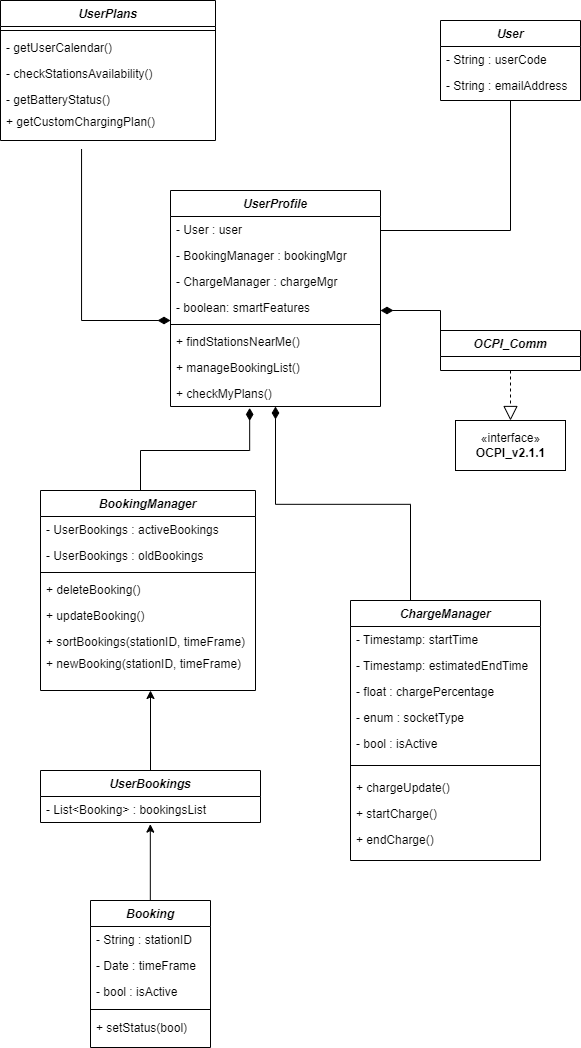

The diagram above was exported from draw.io. Its source (the exported page's mxGraphModel, read from the mxfile embedded in the PNG):
<mxGraphModel dx="2324" dy="1038" grid="1" gridSize="10" guides="1" tooltips="1" connect="1" arrows="1" fold="1" page="1" pageScale="1" pageWidth="827" pageHeight="1169" math="0" shadow="0">
  <root>
    <mxCell id="WIyWlLk6GJQsqaUBKTNV-0" />
    <mxCell id="WIyWlLk6GJQsqaUBKTNV-1" parent="WIyWlLk6GJQsqaUBKTNV-0" />
    <mxCell id="zkfFHV4jXpPFQw0GAbJ--0" value="User" style="swimlane;fontStyle=3;align=center;verticalAlign=top;childLayout=stackLayout;horizontal=1;startSize=26;horizontalStack=0;resizeParent=1;resizeLast=0;collapsible=1;marginBottom=0;rounded=0;shadow=0;strokeWidth=1;" parent="WIyWlLk6GJQsqaUBKTNV-1" vertex="1">
      <mxGeometry x="560" y="40" width="140" height="80" as="geometry">
        <mxRectangle x="230" y="140" width="160" height="26" as="alternateBounds" />
      </mxGeometry>
    </mxCell>
    <mxCell id="zkfFHV4jXpPFQw0GAbJ--1" value="- String : userCode" style="text;align=left;verticalAlign=top;spacingLeft=4;spacingRight=4;overflow=hidden;rotatable=0;points=[[0,0.5],[1,0.5]];portConstraint=eastwest;" parent="zkfFHV4jXpPFQw0GAbJ--0" vertex="1">
      <mxGeometry y="26" width="140" height="26" as="geometry" />
    </mxCell>
    <mxCell id="zkfFHV4jXpPFQw0GAbJ--3" value="- String : emailAddress" style="text;align=left;verticalAlign=top;spacingLeft=4;spacingRight=4;overflow=hidden;rotatable=0;points=[[0,0.5],[1,0.5]];portConstraint=eastwest;rounded=0;shadow=0;html=0;" parent="zkfFHV4jXpPFQw0GAbJ--0" vertex="1">
      <mxGeometry y="52" width="140" height="26" as="geometry" />
    </mxCell>
    <mxCell id="EHm6cVgXbDm-5ar4op55-85" style="edgeStyle=orthogonalEdgeStyle;rounded=0;orthogonalLoop=1;jettySize=auto;html=1;entryX=0.457;entryY=1.062;entryDx=0;entryDy=0;entryPerimeter=0;" parent="WIyWlLk6GJQsqaUBKTNV-1" source="zkfFHV4jXpPFQw0GAbJ--13" edge="1">
      <mxGeometry relative="1" as="geometry">
        <mxPoint x="269.76" y="843.6120000000001" as="targetPoint" />
        <Array as="points">
          <mxPoint x="270" y="844" />
        </Array>
      </mxGeometry>
    </mxCell>
    <mxCell id="zkfFHV4jXpPFQw0GAbJ--13" value="Booking" style="swimlane;fontStyle=3;align=center;verticalAlign=top;childLayout=stackLayout;horizontal=1;startSize=26;horizontalStack=0;resizeParent=1;resizeLast=0;collapsible=1;marginBottom=0;rounded=0;shadow=0;strokeWidth=1;" parent="WIyWlLk6GJQsqaUBKTNV-1" vertex="1">
      <mxGeometry x="210" y="920" width="120" height="147" as="geometry">
        <mxRectangle x="340" y="380" width="170" height="26" as="alternateBounds" />
      </mxGeometry>
    </mxCell>
    <mxCell id="zkfFHV4jXpPFQw0GAbJ--14" value="- String : stationID" style="text;align=left;verticalAlign=top;spacingLeft=4;spacingRight=4;overflow=hidden;rotatable=0;points=[[0,0.5],[1,0.5]];portConstraint=eastwest;" parent="zkfFHV4jXpPFQw0GAbJ--13" vertex="1">
      <mxGeometry y="26" width="120" height="26" as="geometry" />
    </mxCell>
    <mxCell id="EHm6cVgXbDm-5ar4op55-1" value="- Date : timeFrame" style="text;align=left;verticalAlign=top;spacingLeft=4;spacingRight=4;overflow=hidden;rotatable=0;points=[[0,0.5],[1,0.5]];portConstraint=eastwest;" parent="zkfFHV4jXpPFQw0GAbJ--13" vertex="1">
      <mxGeometry y="52" width="120" height="26" as="geometry" />
    </mxCell>
    <mxCell id="EHm6cVgXbDm-5ar4op55-49" value="- bool : isActive" style="text;align=left;verticalAlign=top;spacingLeft=4;spacingRight=4;overflow=hidden;rotatable=0;points=[[0,0.5],[1,0.5]];portConstraint=eastwest;" parent="zkfFHV4jXpPFQw0GAbJ--13" vertex="1">
      <mxGeometry y="78" width="120" height="26" as="geometry" />
    </mxCell>
    <mxCell id="EHm6cVgXbDm-5ar4op55-52" value="" style="line;strokeWidth=1;rotatable=0;dashed=0;labelPosition=right;align=left;verticalAlign=middle;spacingTop=0;spacingLeft=6;points=[];portConstraint=eastwest;" parent="zkfFHV4jXpPFQw0GAbJ--13" vertex="1">
      <mxGeometry y="104" width="120" height="10" as="geometry" />
    </mxCell>
    <mxCell id="EHm6cVgXbDm-5ar4op55-53" value="+ setStatus(bool)" style="text;align=left;verticalAlign=top;spacingLeft=4;spacingRight=4;overflow=hidden;rotatable=0;points=[[0,0.5],[1,0.5]];portConstraint=eastwest;" parent="zkfFHV4jXpPFQw0GAbJ--13" vertex="1">
      <mxGeometry y="114" width="120" height="26" as="geometry" />
    </mxCell>
    <mxCell id="EHm6cVgXbDm-5ar4op55-86" style="edgeStyle=orthogonalEdgeStyle;rounded=0;orthogonalLoop=1;jettySize=auto;html=1;" parent="WIyWlLk6GJQsqaUBKTNV-1" source="EHm6cVgXbDm-5ar4op55-5" edge="1">
      <mxGeometry relative="1" as="geometry">
        <mxPoint x="270" y="710" as="targetPoint" />
      </mxGeometry>
    </mxCell>
    <mxCell id="EHm6cVgXbDm-5ar4op55-5" value="UserBookings" style="swimlane;fontStyle=3;align=center;verticalAlign=top;childLayout=stackLayout;horizontal=1;startSize=26;horizontalStack=0;resizeParent=1;resizeLast=0;collapsible=1;marginBottom=0;rounded=0;shadow=0;strokeWidth=1;" parent="WIyWlLk6GJQsqaUBKTNV-1" vertex="1">
      <mxGeometry x="160" y="790" width="220" height="52" as="geometry">
        <mxRectangle x="340" y="380" width="170" height="26" as="alternateBounds" />
      </mxGeometry>
    </mxCell>
    <mxCell id="EHm6cVgXbDm-5ar4op55-9" value="- List&lt;Booking&gt; : bookingsList" style="text;align=left;verticalAlign=top;spacingLeft=4;spacingRight=4;overflow=hidden;rotatable=0;points=[[0,0.5],[1,0.5]];portConstraint=eastwest;" parent="EHm6cVgXbDm-5ar4op55-5" vertex="1">
      <mxGeometry y="26" width="220" height="26" as="geometry" />
    </mxCell>
    <mxCell id="EHm6cVgXbDm-5ar4op55-18" value="BookingManager" style="swimlane;fontStyle=3;align=center;verticalAlign=top;childLayout=stackLayout;horizontal=1;startSize=26;horizontalStack=0;resizeParent=1;resizeLast=0;collapsible=1;marginBottom=0;rounded=0;shadow=0;strokeWidth=1;" parent="WIyWlLk6GJQsqaUBKTNV-1" vertex="1">
      <mxGeometry x="160" y="510" width="215" height="200" as="geometry">
        <mxRectangle x="550" y="140" width="160" height="26" as="alternateBounds" />
      </mxGeometry>
    </mxCell>
    <mxCell id="EHm6cVgXbDm-5ar4op55-76" value="" style="html=1;endArrow=diamondThin;endFill=1;edgeStyle=elbowEdgeStyle;elbow=vertical;endSize=10;rounded=0;entryX=0.377;entryY=1.056;entryDx=0;entryDy=0;entryPerimeter=0;" parent="EHm6cVgXbDm-5ar4op55-18" target="G3amdWaC9UB7JNR9aKs7-0" edge="1">
      <mxGeometry width="160" relative="1" as="geometry">
        <mxPoint x="100" as="sourcePoint" />
        <mxPoint x="217" y="-90" as="targetPoint" />
        <Array as="points">
          <mxPoint x="210" y="-40" />
          <mxPoint x="217" y="-80" />
        </Array>
      </mxGeometry>
    </mxCell>
    <mxCell id="EHm6cVgXbDm-5ar4op55-19" value="- UserBookings : activeBookings " style="text;align=left;verticalAlign=top;spacingLeft=4;spacingRight=4;overflow=hidden;rotatable=0;points=[[0,0.5],[1,0.5]];portConstraint=eastwest;" parent="EHm6cVgXbDm-5ar4op55-18" vertex="1">
      <mxGeometry y="26" width="215" height="26" as="geometry" />
    </mxCell>
    <mxCell id="EHm6cVgXbDm-5ar4op55-20" value="- UserBookings : oldBookings" style="text;align=left;verticalAlign=top;spacingLeft=4;spacingRight=4;overflow=hidden;rotatable=0;points=[[0,0.5],[1,0.5]];portConstraint=eastwest;rounded=0;shadow=0;html=0;" parent="EHm6cVgXbDm-5ar4op55-18" vertex="1">
      <mxGeometry y="52" width="215" height="26" as="geometry" />
    </mxCell>
    <mxCell id="EHm6cVgXbDm-5ar4op55-24" value="" style="line;html=1;strokeWidth=1;align=left;verticalAlign=middle;spacingTop=-1;spacingLeft=3;spacingRight=3;rotatable=0;labelPosition=right;points=[];portConstraint=eastwest;" parent="EHm6cVgXbDm-5ar4op55-18" vertex="1">
      <mxGeometry y="78" width="215" height="8" as="geometry" />
    </mxCell>
    <mxCell id="EHm6cVgXbDm-5ar4op55-25" value="+ deleteBooking()" style="text;align=left;verticalAlign=top;spacingLeft=4;spacingRight=4;overflow=hidden;rotatable=0;points=[[0,0.5],[1,0.5]];portConstraint=eastwest;" parent="EHm6cVgXbDm-5ar4op55-18" vertex="1">
      <mxGeometry y="86" width="215" height="26" as="geometry" />
    </mxCell>
    <mxCell id="EHm6cVgXbDm-5ar4op55-26" value="+ updateBooking()" style="text;align=left;verticalAlign=top;spacingLeft=4;spacingRight=4;overflow=hidden;rotatable=0;points=[[0,0.5],[1,0.5]];portConstraint=eastwest;" parent="EHm6cVgXbDm-5ar4op55-18" vertex="1">
      <mxGeometry y="112" width="215" height="26" as="geometry" />
    </mxCell>
    <mxCell id="EHm6cVgXbDm-5ar4op55-35" value="+ sortBookings(stationID, timeFrame)" style="text;align=left;verticalAlign=top;spacingLeft=4;spacingRight=4;overflow=hidden;rotatable=0;points=[[0,0.5],[1,0.5]];portConstraint=eastwest;" parent="EHm6cVgXbDm-5ar4op55-18" vertex="1">
      <mxGeometry y="138" width="215" height="22" as="geometry" />
    </mxCell>
    <mxCell id="EHm6cVgXbDm-5ar4op55-55" value="+ newBooking(stationID, timeFrame)" style="text;align=left;verticalAlign=top;spacingLeft=4;spacingRight=4;overflow=hidden;rotatable=0;points=[[0,0.5],[1,0.5]];portConstraint=eastwest;" parent="EHm6cVgXbDm-5ar4op55-18" vertex="1">
      <mxGeometry y="160" width="215" height="32" as="geometry" />
    </mxCell>
    <mxCell id="EHm6cVgXbDm-5ar4op55-27" value="UserProfile" style="swimlane;fontStyle=3;align=center;verticalAlign=top;childLayout=stackLayout;horizontal=1;startSize=26;horizontalStack=0;resizeParent=1;resizeLast=0;collapsible=1;marginBottom=0;rounded=0;shadow=0;strokeWidth=1;" parent="WIyWlLk6GJQsqaUBKTNV-1" vertex="1">
      <mxGeometry x="290" y="210" width="210" height="216" as="geometry">
        <mxRectangle x="550" y="140" width="160" height="26" as="alternateBounds" />
      </mxGeometry>
    </mxCell>
    <mxCell id="EHm6cVgXbDm-5ar4op55-28" value="- User : user" style="text;align=left;verticalAlign=top;spacingLeft=4;spacingRight=4;overflow=hidden;rotatable=0;points=[[0,0.5],[1,0.5]];portConstraint=eastwest;" parent="EHm6cVgXbDm-5ar4op55-27" vertex="1">
      <mxGeometry y="26" width="210" height="26" as="geometry" />
    </mxCell>
    <mxCell id="EHm6cVgXbDm-5ar4op55-29" value="- BookingManager : bookingMgr" style="text;align=left;verticalAlign=top;spacingLeft=4;spacingRight=4;overflow=hidden;rotatable=0;points=[[0,0.5],[1,0.5]];portConstraint=eastwest;rounded=0;shadow=0;html=0;" parent="EHm6cVgXbDm-5ar4op55-27" vertex="1">
      <mxGeometry y="52" width="210" height="26" as="geometry" />
    </mxCell>
    <mxCell id="EHm6cVgXbDm-5ar4op55-54" value="- ChargeManager : chargeMgr" style="text;align=left;verticalAlign=top;spacingLeft=4;spacingRight=4;overflow=hidden;rotatable=0;points=[[0,0.5],[1,0.5]];portConstraint=eastwest;rounded=0;shadow=0;html=0;" parent="EHm6cVgXbDm-5ar4op55-27" vertex="1">
      <mxGeometry y="78" width="210" height="26" as="geometry" />
    </mxCell>
    <mxCell id="G3amdWaC9UB7JNR9aKs7-13" value="- boolean: smartFeatures" style="text;align=left;verticalAlign=top;spacingLeft=4;spacingRight=4;overflow=hidden;rotatable=0;points=[[0,0.5],[1,0.5]];portConstraint=eastwest;rounded=0;shadow=0;html=0;" parent="EHm6cVgXbDm-5ar4op55-27" vertex="1">
      <mxGeometry y="104" width="210" height="26" as="geometry" />
    </mxCell>
    <mxCell id="EHm6cVgXbDm-5ar4op55-30" value="" style="line;html=1;strokeWidth=1;align=left;verticalAlign=middle;spacingTop=-1;spacingLeft=3;spacingRight=3;rotatable=0;labelPosition=right;points=[];portConstraint=eastwest;" parent="EHm6cVgXbDm-5ar4op55-27" vertex="1">
      <mxGeometry y="130" width="210" height="8" as="geometry" />
    </mxCell>
    <mxCell id="EHm6cVgXbDm-5ar4op55-33" value="+ findStationsNearMe()" style="text;align=left;verticalAlign=top;spacingLeft=4;spacingRight=4;overflow=hidden;rotatable=0;points=[[0,0.5],[1,0.5]];portConstraint=eastwest;rounded=0;shadow=0;html=0;" parent="EHm6cVgXbDm-5ar4op55-27" vertex="1">
      <mxGeometry y="138" width="210" height="26" as="geometry" />
    </mxCell>
    <mxCell id="EHm6cVgXbDm-5ar4op55-34" value="+ manageBookingList()" style="text;align=left;verticalAlign=top;spacingLeft=4;spacingRight=4;overflow=hidden;rotatable=0;points=[[0,0.5],[1,0.5]];portConstraint=eastwest;rounded=0;shadow=0;html=0;" parent="EHm6cVgXbDm-5ar4op55-27" vertex="1">
      <mxGeometry y="164" width="210" height="26" as="geometry" />
    </mxCell>
    <mxCell id="G3amdWaC9UB7JNR9aKs7-0" value="+ checkMyPlans()" style="text;align=left;verticalAlign=top;spacingLeft=4;spacingRight=4;overflow=hidden;rotatable=0;points=[[0,0.5],[1,0.5]];portConstraint=eastwest;rounded=0;shadow=0;html=0;" parent="EHm6cVgXbDm-5ar4op55-27" vertex="1">
      <mxGeometry y="190" width="210" height="26" as="geometry" />
    </mxCell>
    <mxCell id="EHm6cVgXbDm-5ar4op55-37" value="ChargeManager" style="swimlane;fontStyle=3;align=center;verticalAlign=top;childLayout=stackLayout;horizontal=1;startSize=26;horizontalStack=0;resizeParent=1;resizeLast=0;collapsible=1;marginBottom=0;rounded=0;shadow=0;strokeWidth=1;" parent="WIyWlLk6GJQsqaUBKTNV-1" vertex="1">
      <mxGeometry x="470" y="620" width="190" height="260" as="geometry">
        <mxRectangle x="400" y="231" width="160" height="26" as="alternateBounds" />
      </mxGeometry>
    </mxCell>
    <mxCell id="EHm6cVgXbDm-5ar4op55-75" value="" style="html=1;endArrow=diamondThin;endFill=1;edgeStyle=elbowEdgeStyle;elbow=vertical;endSize=10;rounded=0;entryX=0.5;entryY=1;entryDx=0;entryDy=0;" parent="EHm6cVgXbDm-5ar4op55-37" target="EHm6cVgXbDm-5ar4op55-27" edge="1">
      <mxGeometry width="160" relative="1" as="geometry">
        <mxPoint x="60" as="sourcePoint" />
        <mxPoint x="220" as="targetPoint" />
      </mxGeometry>
    </mxCell>
    <mxCell id="EHm6cVgXbDm-5ar4op55-38" value="- Timestamp: startTime" style="text;align=left;verticalAlign=top;spacingLeft=4;spacingRight=4;overflow=hidden;rotatable=0;points=[[0,0.5],[1,0.5]];portConstraint=eastwest;" parent="EHm6cVgXbDm-5ar4op55-37" vertex="1">
      <mxGeometry y="26" width="190" height="26" as="geometry" />
    </mxCell>
    <mxCell id="EHm6cVgXbDm-5ar4op55-44" value="- Timestamp: estimatedEndTime" style="text;align=left;verticalAlign=top;spacingLeft=4;spacingRight=4;overflow=hidden;rotatable=0;points=[[0,0.5],[1,0.5]];portConstraint=eastwest;" parent="EHm6cVgXbDm-5ar4op55-37" vertex="1">
      <mxGeometry y="52" width="190" height="26" as="geometry" />
    </mxCell>
    <mxCell id="EHm6cVgXbDm-5ar4op55-45" value="- float : chargePercentage" style="text;align=left;verticalAlign=top;spacingLeft=4;spacingRight=4;overflow=hidden;rotatable=0;points=[[0,0.5],[1,0.5]];portConstraint=eastwest;" parent="EHm6cVgXbDm-5ar4op55-37" vertex="1">
      <mxGeometry y="78" width="190" height="26" as="geometry" />
    </mxCell>
    <mxCell id="EHm6cVgXbDm-5ar4op55-46" value="- enum : socketType" style="text;align=left;verticalAlign=top;spacingLeft=4;spacingRight=4;overflow=hidden;rotatable=0;points=[[0,0.5],[1,0.5]];portConstraint=eastwest;" parent="EHm6cVgXbDm-5ar4op55-37" vertex="1">
      <mxGeometry y="104" width="190" height="26" as="geometry" />
    </mxCell>
    <mxCell id="EHm6cVgXbDm-5ar4op55-48" value="- bool : isActive" style="text;align=left;verticalAlign=top;spacingLeft=4;spacingRight=4;overflow=hidden;rotatable=0;points=[[0,0.5],[1,0.5]];portConstraint=eastwest;" parent="EHm6cVgXbDm-5ar4op55-37" vertex="1">
      <mxGeometry y="130" width="190" height="26" as="geometry" />
    </mxCell>
    <mxCell id="EHm6cVgXbDm-5ar4op55-40" value="" style="line;html=1;strokeWidth=1;align=left;verticalAlign=middle;spacingTop=-1;spacingLeft=3;spacingRight=3;rotatable=0;labelPosition=right;points=[];portConstraint=eastwest;" parent="EHm6cVgXbDm-5ar4op55-37" vertex="1">
      <mxGeometry y="156" width="190" height="18" as="geometry" />
    </mxCell>
    <mxCell id="EHm6cVgXbDm-5ar4op55-47" value="+ chargeUpdate()" style="text;align=left;verticalAlign=top;spacingLeft=4;spacingRight=4;overflow=hidden;rotatable=0;points=[[0,0.5],[1,0.5]];portConstraint=eastwest;" parent="EHm6cVgXbDm-5ar4op55-37" vertex="1">
      <mxGeometry y="174" width="190" height="26" as="geometry" />
    </mxCell>
    <mxCell id="4OsqaJ-y9PKauEZSKKRh-1" value="+ startCharge()&#10;" style="text;align=left;verticalAlign=top;spacingLeft=4;spacingRight=4;overflow=hidden;rotatable=0;points=[[0,0.5],[1,0.5]];portConstraint=eastwest;" parent="EHm6cVgXbDm-5ar4op55-37" vertex="1">
      <mxGeometry y="200" width="190" height="26" as="geometry" />
    </mxCell>
    <mxCell id="4OsqaJ-y9PKauEZSKKRh-2" value="+ endCharge()&#10;" style="text;align=left;verticalAlign=top;spacingLeft=4;spacingRight=4;overflow=hidden;rotatable=0;points=[[0,0.5],[1,0.5]];portConstraint=eastwest;" parent="EHm6cVgXbDm-5ar4op55-37" vertex="1">
      <mxGeometry y="226" width="190" height="34" as="geometry" />
    </mxCell>
    <mxCell id="EHm6cVgXbDm-5ar4op55-65" value="OCPI_Comm" style="swimlane;fontStyle=3;align=center;verticalAlign=top;childLayout=stackLayout;horizontal=1;startSize=26;horizontalStack=0;resizeParent=1;resizeLast=0;collapsible=1;marginBottom=0;rounded=0;shadow=0;strokeWidth=1;" parent="WIyWlLk6GJQsqaUBKTNV-1" vertex="1">
      <mxGeometry x="560" y="350" width="140" height="40" as="geometry">
        <mxRectangle x="230" y="140" width="160" height="26" as="alternateBounds" />
      </mxGeometry>
    </mxCell>
    <mxCell id="EHm6cVgXbDm-5ar4op55-69" value="«interface»&lt;br&gt;&lt;b&gt;OCPI_v2.1.1&lt;/b&gt;" style="html=1;" parent="WIyWlLk6GJQsqaUBKTNV-1" vertex="1">
      <mxGeometry x="575" y="440" width="110" height="50" as="geometry" />
    </mxCell>
    <mxCell id="EHm6cVgXbDm-5ar4op55-70" value="" style="endArrow=block;dashed=1;endFill=0;endSize=12;html=1;rounded=0;exitX=0.5;exitY=1;exitDx=0;exitDy=0;entryX=0.5;entryY=0;entryDx=0;entryDy=0;" parent="WIyWlLk6GJQsqaUBKTNV-1" source="EHm6cVgXbDm-5ar4op55-65" target="EHm6cVgXbDm-5ar4op55-69" edge="1">
      <mxGeometry width="160" relative="1" as="geometry">
        <mxPoint x="720" y="420" as="sourcePoint" />
        <mxPoint x="830" y="420" as="targetPoint" />
      </mxGeometry>
    </mxCell>
    <mxCell id="EHm6cVgXbDm-5ar4op55-74" value="" style="html=1;endArrow=diamondThin;endFill=1;edgeStyle=elbowEdgeStyle;elbow=vertical;endSize=10;rounded=0;exitX=0;exitY=0.5;exitDx=0;exitDy=0;" parent="WIyWlLk6GJQsqaUBKTNV-1" source="EHm6cVgXbDm-5ar4op55-65" edge="1">
      <mxGeometry width="160" relative="1" as="geometry">
        <mxPoint x="650" y="370" as="sourcePoint" />
        <mxPoint x="500" y="330" as="targetPoint" />
        <Array as="points">
          <mxPoint x="580" y="330" />
        </Array>
      </mxGeometry>
    </mxCell>
    <mxCell id="EHm6cVgXbDm-5ar4op55-78" value="" style="endArrow=none;html=1;rounded=0;align=center;verticalAlign=top;endFill=0;labelBackgroundColor=none;entryX=0.5;entryY=1;entryDx=0;entryDy=0;" parent="WIyWlLk6GJQsqaUBKTNV-1" edge="1" target="zkfFHV4jXpPFQw0GAbJ--0">
      <mxGeometry relative="1" as="geometry">
        <mxPoint x="500" y="250" as="sourcePoint" />
        <mxPoint x="660" y="250" as="targetPoint" />
        <Array as="points">
          <mxPoint x="630" y="250" />
        </Array>
      </mxGeometry>
    </mxCell>
    <mxCell id="G3amdWaC9UB7JNR9aKs7-1" value="UserPlans" style="swimlane;fontStyle=3;align=center;verticalAlign=top;childLayout=stackLayout;horizontal=1;startSize=26;horizontalStack=0;resizeParent=1;resizeLast=0;collapsible=1;marginBottom=0;rounded=0;shadow=0;strokeWidth=1;" parent="WIyWlLk6GJQsqaUBKTNV-1" vertex="1">
      <mxGeometry x="120" y="20" width="215" height="140" as="geometry">
        <mxRectangle x="550" y="140" width="160" height="26" as="alternateBounds" />
      </mxGeometry>
    </mxCell>
    <mxCell id="G3amdWaC9UB7JNR9aKs7-5" value="" style="line;html=1;strokeWidth=1;align=left;verticalAlign=middle;spacingTop=-1;spacingLeft=3;spacingRight=3;rotatable=0;labelPosition=right;points=[];portConstraint=eastwest;" parent="G3amdWaC9UB7JNR9aKs7-1" vertex="1">
      <mxGeometry y="26" width="215" height="8" as="geometry" />
    </mxCell>
    <mxCell id="G3amdWaC9UB7JNR9aKs7-6" value="- getUserCalendar()" style="text;align=left;verticalAlign=top;spacingLeft=4;spacingRight=4;overflow=hidden;rotatable=0;points=[[0,0.5],[1,0.5]];portConstraint=eastwest;" parent="G3amdWaC9UB7JNR9aKs7-1" vertex="1">
      <mxGeometry y="34" width="215" height="26" as="geometry" />
    </mxCell>
    <mxCell id="G3amdWaC9UB7JNR9aKs7-7" value="- checkStationsAvailability()&#10;" style="text;align=left;verticalAlign=top;spacingLeft=4;spacingRight=4;overflow=hidden;rotatable=0;points=[[0,0.5],[1,0.5]];portConstraint=eastwest;" parent="G3amdWaC9UB7JNR9aKs7-1" vertex="1">
      <mxGeometry y="60" width="215" height="26" as="geometry" />
    </mxCell>
    <mxCell id="G3amdWaC9UB7JNR9aKs7-8" value="- getBatteryStatus()" style="text;align=left;verticalAlign=top;spacingLeft=4;spacingRight=4;overflow=hidden;rotatable=0;points=[[0,0.5],[1,0.5]];portConstraint=eastwest;" parent="G3amdWaC9UB7JNR9aKs7-1" vertex="1">
      <mxGeometry y="86" width="215" height="22" as="geometry" />
    </mxCell>
    <mxCell id="G3amdWaC9UB7JNR9aKs7-9" value="+ getCustomChargingPlan()" style="text;align=left;verticalAlign=top;spacingLeft=4;spacingRight=4;overflow=hidden;rotatable=0;points=[[0,0.5],[1,0.5]];portConstraint=eastwest;" parent="G3amdWaC9UB7JNR9aKs7-1" vertex="1">
      <mxGeometry y="108" width="215" height="32" as="geometry" />
    </mxCell>
    <mxCell id="G3amdWaC9UB7JNR9aKs7-12" value="" style="html=1;endArrow=diamondThin;endFill=1;edgeStyle=elbowEdgeStyle;elbow=vertical;endSize=10;rounded=0;exitX=0.377;exitY=1.267;exitDx=0;exitDy=0;exitPerimeter=0;" parent="WIyWlLk6GJQsqaUBKTNV-1" edge="1" source="G3amdWaC9UB7JNR9aKs7-9">
      <mxGeometry width="160" relative="1" as="geometry">
        <mxPoint x="40" y="380" as="sourcePoint" />
        <mxPoint x="290" y="340" as="targetPoint" />
        <Array as="points">
          <mxPoint x="-40" y="340" />
        </Array>
      </mxGeometry>
    </mxCell>
  </root>
</mxGraphModel>